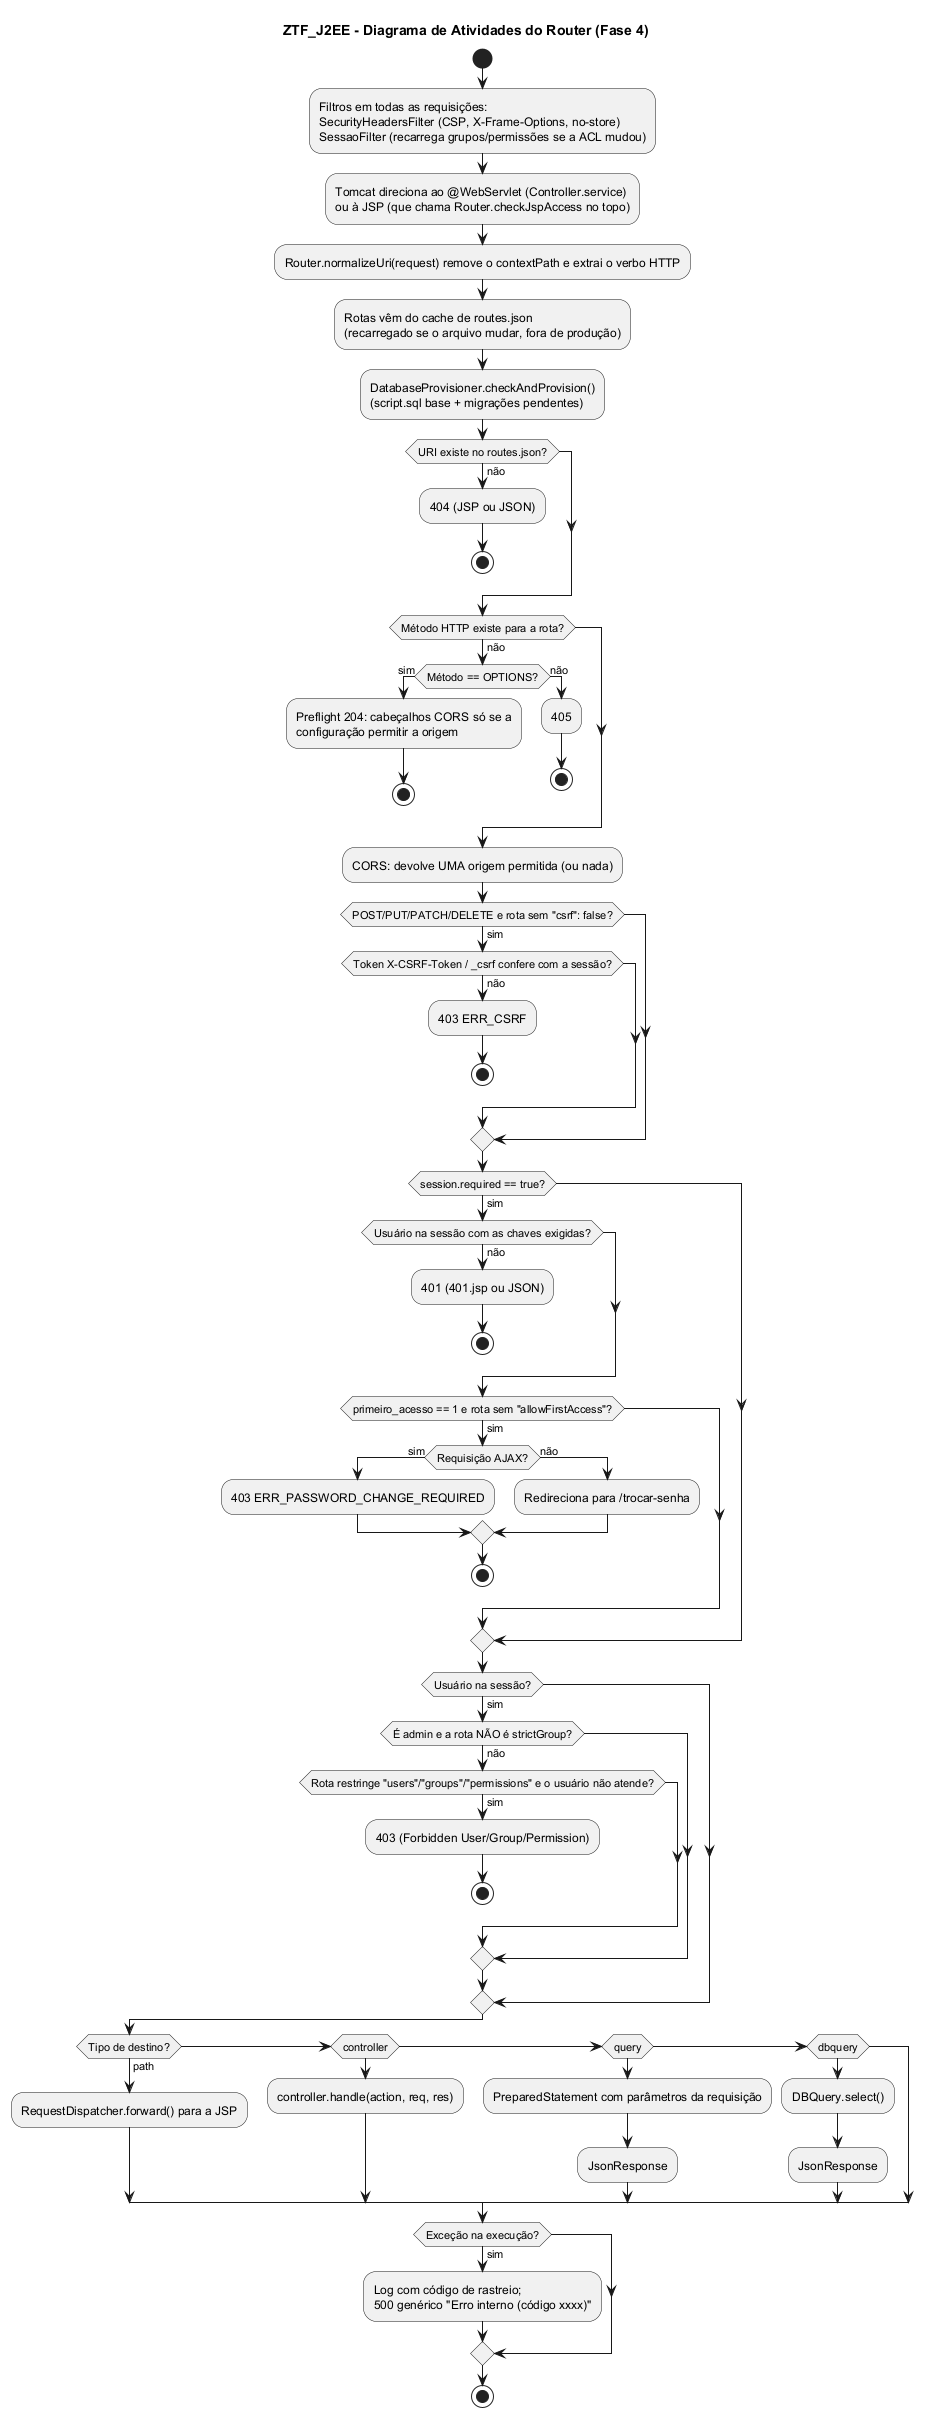

The diagram above was rendered by PlantUML. Its source (embedded in the PNG):
@startuml Router
!pragma layout smetana
title ZTF_J2EE - Diagrama de Atividades do Router (Fase 4)

start

:Filtros em todas as requisições:\nSecurityHeadersFilter (CSP, X-Frame-Options, no-store)\nSessaoFilter (recarrega grupos/permissões se a ACL mudou);
:Tomcat direciona ao @WebServlet (Controller.service)\nou à JSP (que chama Router.checkJspAccess no topo);
:Router.normalizeUri(request) remove o contextPath e extrai o verbo HTTP;
:Rotas vêm do cache de routes.json\n(recarregado se o arquivo mudar, fora de produção);

:DatabaseProvisioner.checkAndProvision()\n(script.sql base + migrações pendentes);

if (URI existe no routes.json?) then (não)
  :404 (JSP ou JSON);
  stop
endif

if (Método HTTP existe para a rota?) then (não)
  if (Método == OPTIONS?) then (sim)
    :Preflight 204: cabeçalhos CORS só se a\nconfiguração permitir a origem;
    stop
  else (não)
    :405;
    stop
  endif
endif

:CORS: devolve UMA origem permitida (ou nada);

if (POST/PUT/PATCH/DELETE e rota sem "csrf": false?) then (sim)
  if (Token X-CSRF-Token / _csrf confere com a sessão?) then (não)
    :403 ERR_CSRF;
    stop
  endif
endif

if (session.required == true?) then (sim)
  if (Usuário na sessão com as chaves exigidas?) then (não)
    :401 (401.jsp ou JSON);
    stop
  endif
  if (primeiro_acesso == 1 e rota sem "allowFirstAccess"?) then (sim)
    if (Requisição AJAX?) then (sim)
      :403 ERR_PASSWORD_CHANGE_REQUIRED;
    else (não)
      :Redireciona para /trocar-senha;
    endif
    stop
  endif
endif

if (Usuário na sessão?) then (sim)
  if (É admin e a rota NÃO é strictGroup?) then (não)
    if (Rota restringe "users"/"groups"/"permissions" e o usuário não atende?) then (sim)
      :403 (Forbidden User/Group/Permission);
      stop
    endif
  endif
endif

if (Tipo de destino?) then (path)
  :RequestDispatcher.forward() para a JSP;
elseif (controller) then
  :controller.handle(action, req, res);
elseif (query) then
  :PreparedStatement com parâmetros da requisição;
  :JsonResponse;
elseif (dbquery) then
  :DBQuery.select();
  :JsonResponse;
endif

if (Exceção na execução?) then (sim)
  :Log com código de rastreio;\n500 genérico "Erro interno (código xxxx)";
endif
stop

@enduml